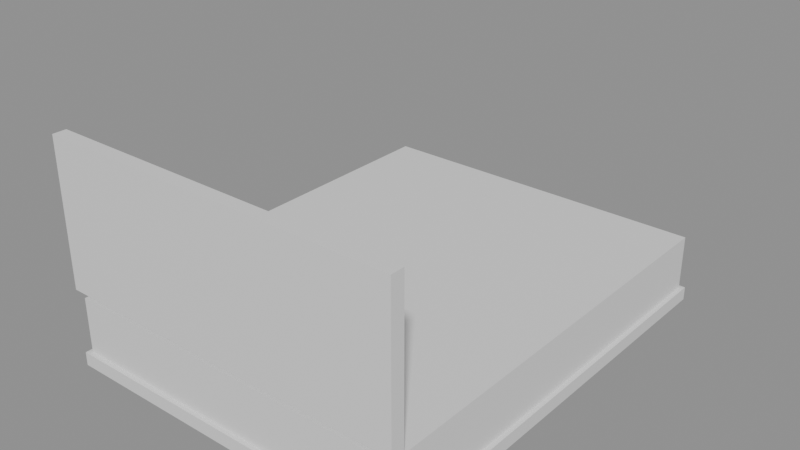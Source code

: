 # Source: e1120_after.blend  (saved by Blender 5.2.44; exported with 4.5.12 LTS)
import bpy
from mathutils import Matrix  # noqa: F401  (used for matrix-valued properties, if any)

bpy.ops.wm.read_factory_settings(use_empty=True)
scene = bpy.context.scene
scene.name = 'Scene'

# ---- materials (node trees are filled in below, after node groups)
mat_madera = bpy.data.materials.new('Madera')
mat_textil_blanco = bpy.data.materials.new('Textil_Blanco')

# ---- material node trees
mat_madera.use_nodes = True; mat_madera.node_tree.nodes.clear()
_N = mat_madera.node_tree.nodes; _L = mat_madera.node_tree.links
n0 = _N.new('ShaderNodeBsdfPrincipled'); n0.name = 'Principled BSDF'; n0.location = (-200, 100)
n0.inputs[3].default_value = 1.45
n0.inputs[10].default_value = 0.005
n1 = _N.new('ShaderNodeOutputMaterial'); n1.name = 'Material Output'; n1.location = (200, 100)
_L.new(n0.outputs[0], n1.inputs[0])
n1.is_active_output = True
mat_textil_blanco.use_nodes = True; mat_textil_blanco.node_tree.nodes.clear()
_N = mat_textil_blanco.node_tree.nodes; _L = mat_textil_blanco.node_tree.links
n0 = _N.new('ShaderNodeBsdfPrincipled'); n0.name = 'Principled BSDF'; n0.location = (-200, 100)
n0.inputs[3].default_value = 1.45
n0.inputs[10].default_value = 0.005
n1 = _N.new('ShaderNodeOutputMaterial'); n1.name = 'Material Output'; n1.location = (200, 100)
_L.new(n0.outputs[0], n1.inputs[0])
n1.is_active_output = True

# ---- meshes
me_cama_doble_base_mesh = bpy.data.meshes.new('Cama_Doble_Base_mesh')
me_cama_doble_base_mesh.from_pydata([(0.0, 0.0, 0.0), (1.6, 0.0, 0.0), (1.6, 2.0, 0.0), (0.0, 2.0, 0.0), (0.0, 0.0, 0.06), (1.6, 0.0, 0.06), (1.6, 2.0, 0.06), (0.0, 2.0, 0.06)], [], [(0, 1, 2, 3), (4, 5, 6, 7), (0, 1, 5, 4), (1, 2, 6, 5), (2, 3, 7, 6), (3, 0, 4, 7)])
me_cama_doble_base_mesh.materials.append(mat_madera)
me_cama_doble_base_mesh.update()
me_cama_doble_colchon_mesh = bpy.data.meshes.new('Cama_Doble_Colchon_mesh')
me_cama_doble_colchon_mesh.from_pydata([(0.0, 0.0, 0.0), (1.56, 0.0, 0.0), (1.56, 1.96, 0.0), (0.0, 1.96, 0.0), (0.0, 0.0, 0.25), (1.56, 0.0, 0.25), (1.56, 1.96, 0.25), (0.0, 1.96, 0.25)], [], [(0, 1, 2, 3), (4, 5, 6, 7), (0, 1, 5, 4), (1, 2, 6, 5), (2, 3, 7, 6), (3, 0, 4, 7)])
me_cama_doble_colchon_mesh.materials.append(mat_textil_blanco)
me_cama_doble_colchon_mesh.update()
me_cama_doble_cabecero_mesh = bpy.data.meshes.new('Cama_Doble_Cabecero_mesh')
me_cama_doble_cabecero_mesh.from_pydata([(0.0, 0.0, 0.0), (1.6, 0.0, 0.0), (1.6, 0.06, 0.0), (0.0, 0.06, 0.0), (0.0, 0.0, 0.65), (1.6, 0.0, 0.65), (1.6, 0.06, 0.65), (0.0, 0.06, 0.65)], [], [(0, 1, 2, 3), (4, 5, 6, 7), (0, 1, 5, 4), (1, 2, 6, 5), (2, 3, 7, 6), (3, 0, 4, 7)])
me_cama_doble_cabecero_mesh.materials.append(mat_madera)
me_cama_doble_cabecero_mesh.update()

# ---- objects
ob_cama_doble = bpy.data.objects.new('Cama_Doble', None)
ob_cama_doble_base = bpy.data.objects.new('Cama_Doble_Base', me_cama_doble_base_mesh)
ob_cama_doble_colchon = bpy.data.objects.new('Cama_Doble_Colchon', me_cama_doble_colchon_mesh)
ob_cama_doble_cabecero = bpy.data.objects.new('Cama_Doble_Cabecero', me_cama_doble_cabecero_mesh)

# ---- transforms, parenting, visibility, modifiers, constraints
ob_cama_doble.location = (1.2, 1.35, 0.0)
ob_cama_doble.empty_display_type = 'ARROWS'
ob_cama_doble_base.parent = ob_cama_doble
ob_cama_doble_base.location = (0.0, 0.0, 0.0)
ob_cama_doble_colchon.parent = ob_cama_doble
ob_cama_doble_colchon.location = (0.02, 0.02, 0.06)
ob_cama_doble_cabecero.parent = ob_cama_doble
ob_cama_doble_cabecero.location = (0.0, 0.0, 0.35)

# ---- collection membership
scene.collection.objects.link(ob_cama_doble)
scene.collection.objects.link(ob_cama_doble_base)
scene.collection.objects.link(ob_cama_doble_colchon)
scene.collection.objects.link(ob_cama_doble_cabecero)

# ---- scene / render settings (as saved in the file)
scene.frame_start = 1; scene.frame_end = 250; scene.frame_set(1)
scene.render.engine = 'BLENDER_EEVEE_NEXT'
scene.render.bake_bias = 0.0
scene.render.bake_samples = 0
scene.render.compositor_device = 'GPU'
scene.eevee.use_volume_custom_range = False
scene.eevee.fast_gi_thickness_near = 0.1
scene.eevee.fast_gi_thickness_far = 0.0
scene.eevee.ray_tracing_options.screen_trace_thickness = 0.1
bpy.context.view_layer.update()

# ---- added for rendering (the .blend has no active camera and no usable light): camera, sun + grey world if the file has none
cam_auto = bpy.data.cameras.new('AutoCamera')
cam_auto.lens = 50.0
cam_auto.sensor_width = 36.0
cam_auto.clip_end = 1000.0
ob_auto_camera = bpy.data.objects.new('AutoCamera', cam_auto)
scene.collection.objects.link(ob_auto_camera)
ob_auto_camera.location = (4.54395, -0.702737, 2.53516)
ob_auto_camera.rotation_euler = (1.09748, -7.21219e-08, 0.694738)
scene.camera = ob_auto_camera
light_auto_sun = bpy.data.lights.new('AutoSun', 'SUN')
light_auto_sun.energy = 3.0
light_auto_sun.angle = 0.0523599
ob_auto_sun = bpy.data.objects.new('AutoSun', light_auto_sun)
scene.collection.objects.link(ob_auto_sun)
ob_auto_sun.rotation_euler = (0.872665, 0.174533, 0.523599)
if scene.world is None:
    world_auto = bpy.data.worlds.new('AutoWorld')
    world_auto.color = (0.3, 0.3, 0.3)
    scene.world = world_auto
bpy.context.view_layer.update()

